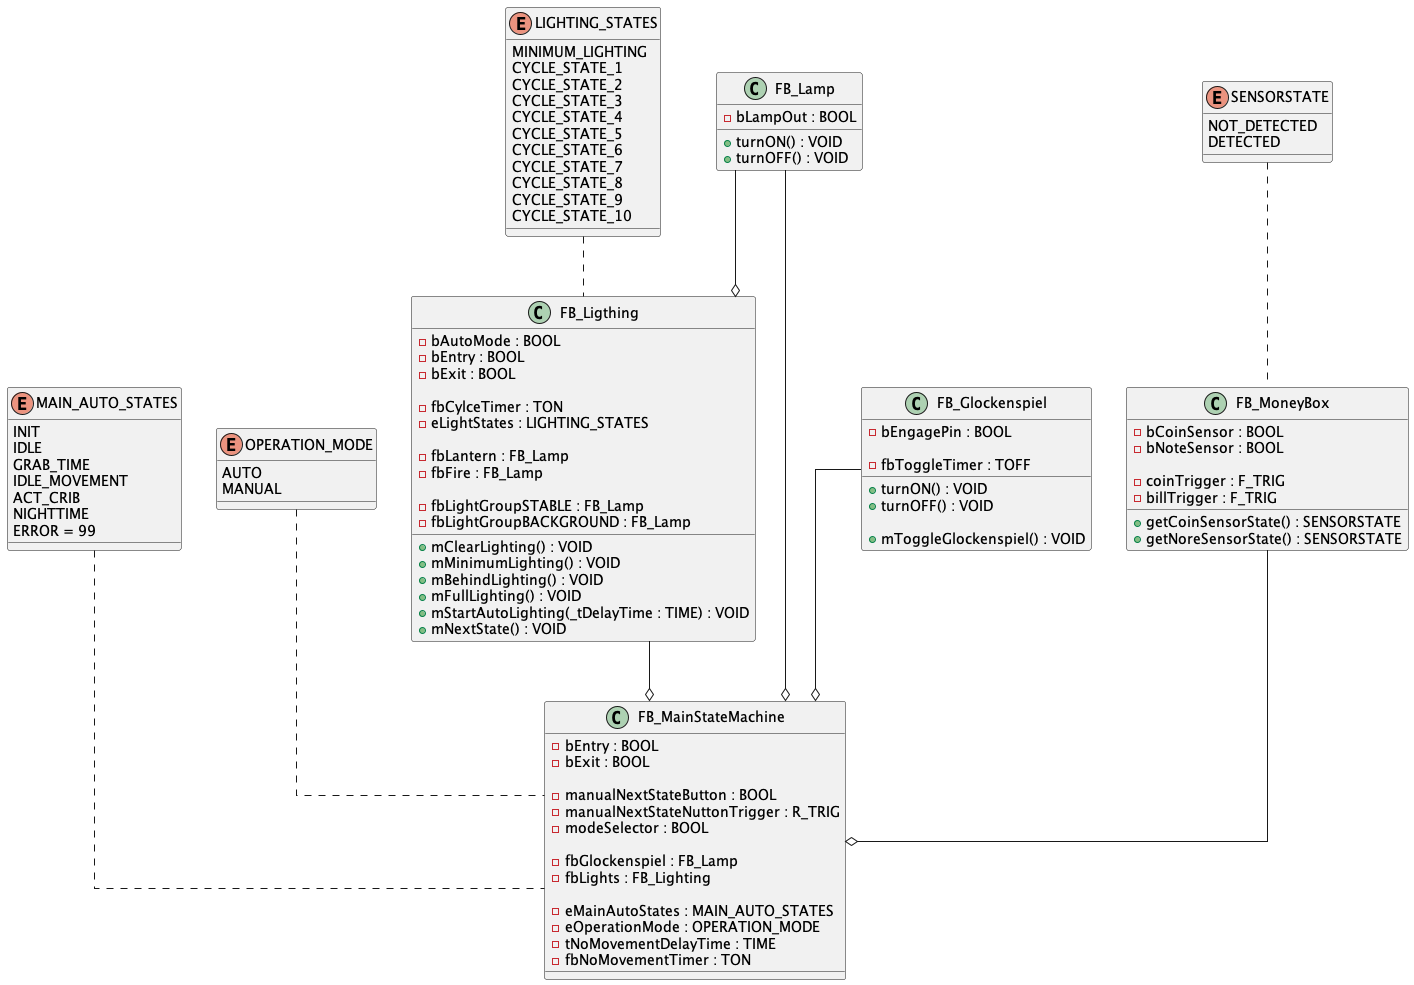

The diagram above was rendered by PlantUML. Its source (embedded in the PNG):
@startuml

skinparam linetype ortho

enum MAIN_AUTO_STATES{
    INIT 
    IDLE 
    GRAB_TIME 
    IDLE_MOVEMENT
    ACT_CRIB
    NIGHTTIME
    ERROR = 99
}
MAIN_AUTO_STATES .. FB_MainStateMachine

enum OPERATION_MODE{
    AUTO 
    MANUAL
}
OPERATION_MODE .. FB_MainStateMachine

class FB_MainStateMachine{
    -bEntry : BOOL
    -bExit : BOOL

    -manualNextStateButton : BOOL
    -manualNextStateNuttonTrigger : R_TRIG
    -modeSelector : BOOL

    -fbGlockenspiel : FB_Lamp
    -fbLights : FB_Lighting

    -eMainAutoStates : MAIN_AUTO_STATES
    -eOperationMode : OPERATION_MODE
    -tNoMovementDelayTime : TIME 
    -fbNoMovementTimer : TON
}

enum LIGHTING_STATES{ 
    MINIMUM_LIGHTING 
    CYCLE_STATE_1
    CYCLE_STATE_2 
    CYCLE_STATE_3
    CYCLE_STATE_4
    CYCLE_STATE_5
    CYCLE_STATE_6
    CYCLE_STATE_7
    CYCLE_STATE_8
    CYCLE_STATE_9
    CYCLE_STATE_10

}
LIGHTING_STATES .. FB_Ligthing

class FB_Ligthing{
    -bAutoMode : BOOL
    -bEntry : BOOL 
    -bExit : BOOL 

    -fbCylceTimer : TON
    -eLightStates : LIGHTING_STATES

    -fbLantern : FB_Lamp
    -fbFire : FB_Lamp

    -fbLightGroupSTABLE : FB_Lamp
    -fbLightGroupBACKGROUND : FB_Lamp


    +mClearLighting() : VOID 
    +mMinimumLighting() : VOID
    +mBehindLighting() : VOID
    +mFullLighting() : VOID 
    +mStartAutoLighting(_tDelayTime : TIME) : VOID 
    +mNextState() : VOID
}

class FB_Lamp{
    -bLampOut : BOOL 
    
    +turnON() : VOID 
    +turnOFF() : VOID 
}

class FB_Glockenspiel{
    -bEngagePin : BOOL 

    -fbToggleTimer : TOFF

    +turnON() : VOID 
    +turnOFF() : VOID 

    +mToggleGlockenspiel() : VOID 
}

class FB_MoneyBox{
    -bCoinSensor : BOOL
    -bNoteSensor : BOOL 

    -coinTrigger : F_TRIG 
    -billTrigger : F_TRIG

    +getCoinSensorState() : SENSORSTATE
    +getNoreSensorState() : SENSORSTATE
}

enum SENSORSTATE{
    NOT_DETECTED
    DETECTED
}
SENSORSTATE .. FB_MoneyBox





FB_Lamp --o FB_MainStateMachine
FB_Lamp --o FB_Ligthing
FB_Ligthing --o FB_MainStateMachine
FB_Glockenspiel --o FB_MainStateMachine 
FB_MoneyBox --o FB_MainStateMachine

@enduml